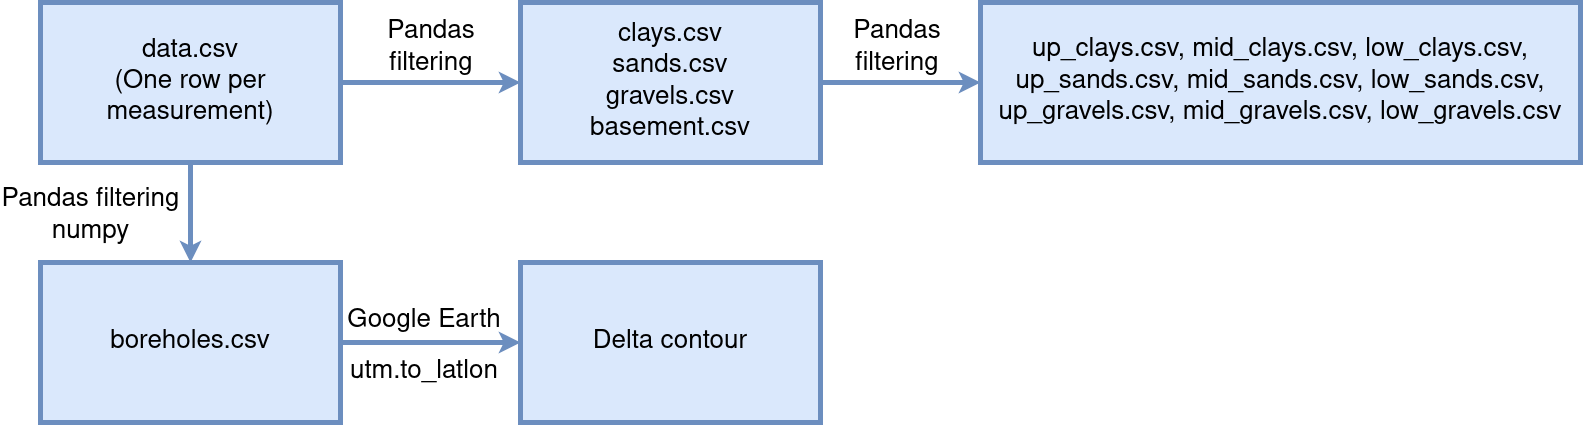

The diagram above was exported from draw.io. Its source (the exported page's mxGraphModel, read from the mxfile embedded in the PNG):
<mxGraphModel dx="1350" dy="793" grid="1" gridSize="10" guides="1" tooltips="1" connect="1" arrows="1" fold="1" page="1" pageScale="1" pageWidth="1600" pageHeight="1200" math="0" shadow="0">
  <root>
    <mxCell id="0" />
    <mxCell id="1" parent="0" />
    <mxCell id="NRQtJW78DbEs29Zuit45-4" style="edgeStyle=orthogonalEdgeStyle;rounded=0;orthogonalLoop=1;jettySize=auto;html=1;entryX=0;entryY=0.5;entryDx=0;entryDy=0;fontSize=26;strokeWidth=5;fillColor=#dae8fc;strokeColor=#6c8ebf;" parent="1" source="NRQtJW78DbEs29Zuit45-1" target="NRQtJW78DbEs29Zuit45-2" edge="1">
      <mxGeometry relative="1" as="geometry" />
    </mxCell>
    <mxCell id="2Xy8ilNetjkl6XAiIwOQ-4" style="edgeStyle=orthogonalEdgeStyle;rounded=0;orthogonalLoop=1;jettySize=auto;html=1;exitX=0.5;exitY=1;exitDx=0;exitDy=0;entryX=0.5;entryY=0;entryDx=0;entryDy=0;strokeWidth=5;fillColor=#dae8fc;strokeColor=#6c8ebf;" parent="1" source="NRQtJW78DbEs29Zuit45-1" target="2Xy8ilNetjkl6XAiIwOQ-1" edge="1">
      <mxGeometry relative="1" as="geometry" />
    </mxCell>
    <mxCell id="NRQtJW78DbEs29Zuit45-1" value="&lt;div style=&quot;font-size: 26px;&quot;&gt;data.csv&lt;/div&gt;&lt;div style=&quot;font-size: 26px;&quot;&gt;(One row per measurement)&lt;br style=&quot;font-size: 26px;&quot;&gt;&lt;/div&gt;" style="rounded=0;whiteSpace=wrap;html=1;fontSize=26;fillColor=#dae8fc;strokeColor=#6c8ebf;strokeWidth=5;" parent="1" vertex="1">
      <mxGeometry x="40" y="320" width="300" height="160" as="geometry" />
    </mxCell>
    <mxCell id="NRQtJW78DbEs29Zuit45-7" style="edgeStyle=orthogonalEdgeStyle;rounded=0;orthogonalLoop=1;jettySize=auto;html=1;exitX=1;exitY=0.5;exitDx=0;exitDy=0;fontSize=26;strokeWidth=5;fillColor=#dae8fc;strokeColor=#6c8ebf;" parent="1" source="NRQtJW78DbEs29Zuit45-2" target="NRQtJW78DbEs29Zuit45-3" edge="1">
      <mxGeometry relative="1" as="geometry" />
    </mxCell>
    <mxCell id="NRQtJW78DbEs29Zuit45-2" value="&lt;div style=&quot;font-size: 26px;&quot;&gt;clays.csv&lt;/div&gt;&lt;div style=&quot;font-size: 26px;&quot;&gt;sands.csv&lt;/div&gt;&lt;div style=&quot;font-size: 26px;&quot;&gt;gravels.csv&lt;/div&gt;&lt;div style=&quot;font-size: 26px;&quot;&gt;basement.csv&lt;br style=&quot;font-size: 26px;&quot;&gt;&lt;/div&gt;" style="rounded=0;whiteSpace=wrap;html=1;fontSize=26;fillColor=#dae8fc;strokeColor=#6c8ebf;strokeWidth=5;" parent="1" vertex="1">
      <mxGeometry x="520" y="320" width="300" height="160" as="geometry" />
    </mxCell>
    <mxCell id="NRQtJW78DbEs29Zuit45-3" value="&lt;div style=&quot;font-size: 26px;&quot;&gt;&lt;font style=&quot;font-size: 26px;&quot;&gt;up_clays.csv, mid_clays.csv, low_clays.csv,&lt;/font&gt;&lt;/div&gt;&lt;div style=&quot;font-size: 26px;&quot;&gt;&lt;div style=&quot;font-size: 26px;&quot;&gt;&lt;font style=&quot;font-size: 26px;&quot;&gt;up_sands.csv, mid_sands.csv, low_sands.csv,&lt;/font&gt;&lt;/div&gt;&lt;div style=&quot;font-size: 26px;&quot;&gt;&lt;div style=&quot;font-size: 26px;&quot;&gt;&lt;font style=&quot;font-size: 26px;&quot;&gt;up_gravels.csv, mid_gravels.csv, low_gravels.csv&lt;/font&gt;&lt;/div&gt;&lt;font style=&quot;font-size: 26px;&quot;&gt;&lt;/font&gt;&lt;/div&gt;&lt;font style=&quot;font-size: 26px;&quot;&gt;&lt;/font&gt;&lt;/div&gt;&lt;div style=&quot;font-size: 26px;&quot;&gt;&lt;font style=&quot;font-size: 26px;&quot;&gt;&lt;br&gt;&lt;/font&gt;&lt;/div&gt;" style="rounded=0;whiteSpace=wrap;html=1;verticalAlign=bottom;fillColor=#dae8fc;strokeColor=#6c8ebf;strokeWidth=5;" parent="1" vertex="1">
      <mxGeometry x="980" y="320" width="600" height="160" as="geometry" />
    </mxCell>
    <mxCell id="NRQtJW78DbEs29Zuit45-5" value="Pandas filtering" style="text;html=1;strokeColor=none;fillColor=none;align=center;verticalAlign=middle;whiteSpace=wrap;rounded=0;fontSize=26;" parent="1" vertex="1">
      <mxGeometry x="371" y="336" width="120" height="60" as="geometry" />
    </mxCell>
    <mxCell id="NRQtJW78DbEs29Zuit45-9" value="Pandas filtering" style="text;html=1;strokeColor=none;fillColor=none;align=center;verticalAlign=middle;whiteSpace=wrap;rounded=0;fontSize=26;" parent="1" vertex="1">
      <mxGeometry x="837" y="336" width="120" height="60" as="geometry" />
    </mxCell>
    <mxCell id="2Xy8ilNetjkl6XAiIwOQ-3" style="edgeStyle=orthogonalEdgeStyle;rounded=0;orthogonalLoop=1;jettySize=auto;html=1;exitX=1;exitY=0.5;exitDx=0;exitDy=0;entryX=0;entryY=0.5;entryDx=0;entryDy=0;strokeWidth=5;fillColor=#dae8fc;strokeColor=#6c8ebf;" parent="1" source="2Xy8ilNetjkl6XAiIwOQ-1" target="2Xy8ilNetjkl6XAiIwOQ-2" edge="1">
      <mxGeometry relative="1" as="geometry" />
    </mxCell>
    <mxCell id="2Xy8ilNetjkl6XAiIwOQ-1" value="boreholes.csv" style="rounded=0;whiteSpace=wrap;html=1;fontSize=26;fillColor=#dae8fc;strokeColor=#6c8ebf;strokeWidth=5;" parent="1" vertex="1">
      <mxGeometry x="40" y="580" width="300" height="160" as="geometry" />
    </mxCell>
    <mxCell id="2Xy8ilNetjkl6XAiIwOQ-2" value="Delta contour" style="rounded=0;whiteSpace=wrap;html=1;fontSize=26;fillColor=#dae8fc;strokeColor=#6c8ebf;strokeWidth=5;" parent="1" vertex="1">
      <mxGeometry x="520" y="580" width="300" height="160" as="geometry" />
    </mxCell>
    <mxCell id="2Xy8ilNetjkl6XAiIwOQ-5" value="Pandas filtering numpy" style="text;html=1;strokeColor=none;fillColor=none;align=center;verticalAlign=middle;whiteSpace=wrap;rounded=0;fontSize=26;" parent="1" vertex="1">
      <mxGeometry y="464" width="181" height="140" as="geometry" />
    </mxCell>
    <mxCell id="2Xy8ilNetjkl6XAiIwOQ-6" value="Google Earth" style="text;html=1;strokeColor=none;fillColor=none;align=center;verticalAlign=middle;whiteSpace=wrap;rounded=0;fontSize=26;" parent="1" vertex="1">
      <mxGeometry x="344" y="614" width="160" height="50" as="geometry" />
    </mxCell>
    <mxCell id="2Xy8ilNetjkl6XAiIwOQ-7" value="utm.to_latlon " style="text;html=1;strokeColor=none;fillColor=none;align=center;verticalAlign=middle;whiteSpace=wrap;rounded=0;fontSize=26;" parent="1" vertex="1">
      <mxGeometry x="344" y="640" width="160" height="100" as="geometry" />
    </mxCell>
  </root>
</mxGraphModel>